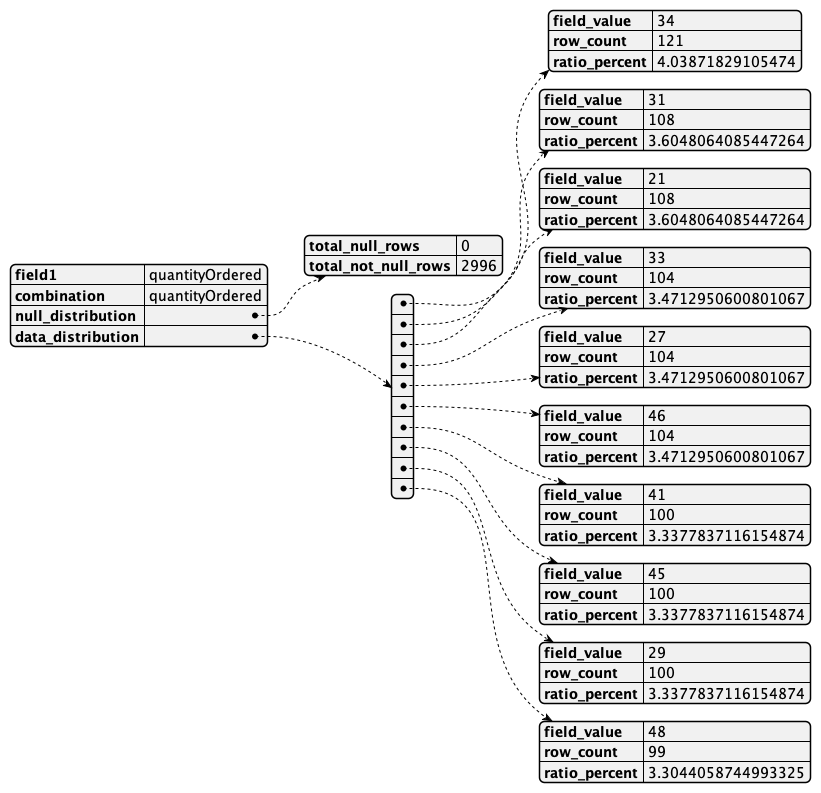

The diagram above was rendered by PlantUML. Its source (embedded in the PNG):
@startjson
{
    "field1": "quantityOrdered",
    "combination": "quantityOrdered",
    "null_distribution": {
        "total_null_rows": 0,
        "total_not_null_rows": 2996
    },
    "data_distribution": [
        {
            "field_value": "34",
            "row_count": 121,
            "ratio_percent": 4.03871829105474
        },
        {
            "field_value": "31",
            "row_count": 108,
            "ratio_percent": 3.6048064085447264
        },
        {
            "field_value": "21",
            "row_count": 108,
            "ratio_percent": 3.6048064085447264
        },
        {
            "field_value": "33",
            "row_count": 104,
            "ratio_percent": 3.4712950600801067
        },
        {
            "field_value": "27",
            "row_count": 104,
            "ratio_percent": 3.4712950600801067
        },
        {
            "field_value": "46",
            "row_count": 104,
            "ratio_percent": 3.4712950600801067
        },
        {
            "field_value": "41",
            "row_count": 100,
            "ratio_percent": 3.3377837116154874
        },
        {
            "field_value": "45",
            "row_count": 100,
            "ratio_percent": 3.3377837116154874
        },
        {
            "field_value": "29",
            "row_count": 100,
            "ratio_percent": 3.3377837116154874
        },
        {
            "field_value": "48",
            "row_count": 99,
            "ratio_percent": 3.3044058744993325
        }
    ]
}
@endjson